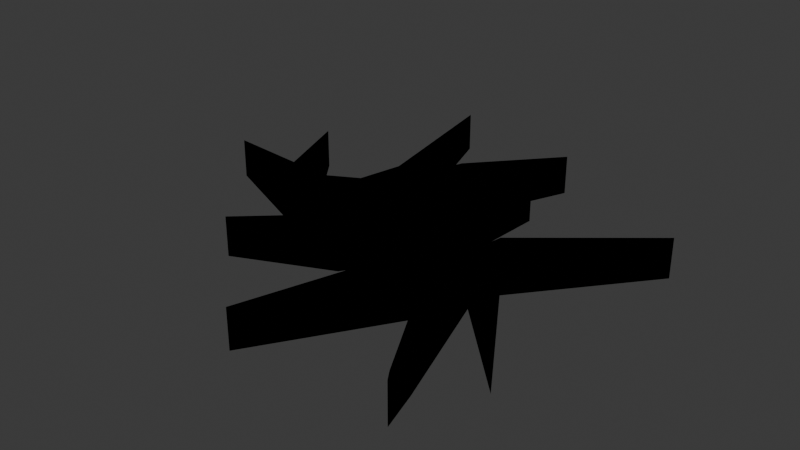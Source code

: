 # Source: GroundCrack.blend  (saved by Blender 4.0.36; exported with 4.5.12 LTS)
import bpy
from mathutils import Matrix  # noqa: F401  (used for matrix-valued properties, if any)

bpy.ops.wm.read_factory_settings(use_empty=True)
scene = bpy.context.scene
scene.name = 'Scene'

# ---- collections
col_collection = bpy.data.collections.new('Collection'); scene.collection.children.link(col_collection)
col_groundcrack_svg = bpy.data.collections.new('GroundCrack.svg'); scene.collection.children.link(col_groundcrack_svg)

# ---- materials (node trees are filled in below, after node groups)
mat_svgmat_001 = bpy.data.materials.new('SVGMat.001')
mat_svgmat_001.use_transparent_shadow = False
mat_svgmat_001.diffuse_color = (0.0, 0.0, 0.0, 1.0)

# ---- material node trees

# ---- world
world_world = bpy.data.worlds.new('World'); scene.world = world_world
world_world.use_nodes = True; world_world.node_tree.nodes.clear()
_N = world_world.node_tree.nodes; _L = world_world.node_tree.links
n0 = _N.new('ShaderNodeOutputWorld'); n0.name = 'World Output'; n0.location = (300, 300)
n1 = _N.new('ShaderNodeBackground'); n1.name = 'Background'; n1.location = (10, 300)
n1.inputs[0].default_value = (0.05088, 0.05088, 0.05088, 1.0)
_L.new(n1.outputs[0], n0.inputs[0])
n0.is_active_output = True
world_world.color = (0.05088, 0.05088, 0.05088)
world_world.use_sun_shadow = False
world_world.sun_shadow_jitter_overblur = 0.0

# ---- meshes
me_curve = bpy.data.meshes.new('Curve')
me_curve.from_pydata([(-0.03161, 0.02446, 0.0), (-0.03647, 0.007343, 0.0), (-0.05552, -0.0008704, 0.0), (-0.08718, 0.03292, 0.0), (-0.08712, 0.03283, 0.0), (-0.07308, 0.002076, 0.0), (-0.1109, 0.004641, 0.0), (-0.09375, -0.001245, 0.0), (-0.05998, -0.01275, 0.0), (-0.02452, -0.003417, 0.0), (-0.01004, -0.01274, 0.0), (-0.05492, -0.04548, 0.0), (-0.008918, -0.02923, 0.0), (0.004134, -0.01464, 0.0), (0.02571, -0.02365, 0.0), (0.000919, -0.08544, 0.0), (0.001005, -0.0853, 0.0), (0.04256, -0.03375, 0.0), (0.07396, -0.07964, 0.0), (0.07704, -0.08333, 0.0), (0.07158, -0.06807, 0.0), (0.05535, -0.02884, 0.0), (0.05199, -0.02071, 0.0), (0.09278, -0.05324, 0.0), (0.05563, -0.007282, 0.0), (0.1024, 0.03803, 0.0), (0.04712, 0.001717, 0.0), (0.04181, -0.02389, 0.0), (0.02353, -0.00675, 0.0), (0.0272, 0.0436, 0.0), (0.009725, -0.004936, 0.0), (0.00682, -0.002827, 0.0), (-0.0099, 0.009939, 0.0), (0.02348, 0.0722, 0.0), (0.0234, 0.07208, 0.0), (-0.01074, 0.04156, 0.0), (-0.02346, 0.01314, 0.0), (-0.02116, 0.02743, 0.0), (-0.0449, 0.08368, 0.0), (0.07704, -0.08333, -0.4521), (0.07158, -0.06807, -0.4521), (0.02348, 0.0722, -0.4521), (0.0234, 0.07208, -0.4521), (-0.1109, 0.004641, -0.4521), (-0.09375, -0.001245, -0.4521), (-0.008918, -0.02923, -0.4521), (0.004134, -0.01464, -0.4521), (0.02571, -0.02365, -0.4521), (0.000919, -0.08544, -0.4521), (0.02353, -0.00675, -0.4521), (0.009725, -0.004936, -0.4521), (-0.02452, -0.003417, -0.4521), (0.00682, -0.002827, -0.4521), (0.1024, 0.03803, -0.4521), (0.04712, 0.001717, -0.4521), (0.04181, -0.02389, -0.4521), (-0.01074, 0.04156, -0.4521), (-0.02346, 0.01314, -0.4521), (-0.02116, 0.02743, -0.4521), (-0.05998, -0.01275, -0.4521), (0.04256, -0.03375, -0.4521), (-0.0449, 0.08368, -0.4521), (-0.01004, -0.01274, -0.4521), (-0.0099, 0.009939, -0.4521), (-0.05552, -0.0008704, -0.4521), (-0.08718, 0.03292, -0.4521), (-0.07308, 0.002076, -0.4521), (0.09278, -0.05324, -0.4521), (0.05563, -0.007282, -0.4521), (0.05535, -0.02884, -0.4521), (0.05199, -0.02071, -0.4521), (0.001005, -0.0853, -0.4521), (-0.03161, 0.02446, -0.4521), (0.07396, -0.07964, -0.4521), (-0.08712, 0.03283, -0.4521), (0.0272, 0.0436, -0.4521), (-0.03647, 0.007343, -0.4521), (-0.05492, -0.04548, -0.4521)], [], [(35, 36, 57, 56), (11, 12, 45, 77), (36, 37, 58, 57), (15, 16, 71, 48), (8, 9, 51, 59), (31, 32, 63, 52), (38, 0, 72, 61), (20, 21, 69, 40), (15, 17, 60, 48), (1, 2, 64, 76), (19, 20, 40, 39), (30, 31, 52, 50), (22, 23, 67, 70), (37, 38, 61, 58), (10, 11, 77, 62), (33, 34, 42, 41), (17, 18, 73, 60), (24, 25, 53, 68), (9, 10, 62, 51), (6, 7, 44, 43), (7, 8, 59, 44), (27, 28, 49, 55), (32, 33, 41, 63), (12, 13, 46, 45), (3, 4, 74, 65), (2, 3, 65, 64), (18, 19, 39, 73), (14, 15, 48, 47), (5, 6, 43, 66), (3, 5, 66, 65), (33, 35, 56, 41), (23, 24, 68, 67), (13, 14, 47, 46), (21, 22, 70, 69), (29, 30, 50, 75), (25, 26, 54, 53), (28, 29, 75, 49), (26, 27, 55, 54), (0, 1, 76, 72)])
_uv = me_curve.uv_layers.new(name='UVMap')
_uv.uv.foreach_set('vector', [0.5304, 0.9999, 0.59, 0.9999, 0.5901, -8.297e-05, 0.5306, -8.303e-05, 0.7373, 0.9999, 0.5219, 0.9999, 0.5221, -8.297e-05, 0.7371, -8.294e-05, 0.59, 0.9999, 0.5792, 0.9999, 0.5793, -8.297e-05, 0.5901, -8.297e-05, 0.4758, 0.9999, 0.4754, 0.9999, 0.4757, -8.294e-05, 0.4762, -8.294e-05, 0.761, 0.9999, 0.5949, 0.9999, 0.595, -8.297e-05, 0.7607, -8.297e-05, 0.4482, 0.9999, 0.5265, 0.9999, 0.5267, -8.297e-05, 0.4486, -8.297e-05, 0.6904, 0.9999, 0.6281, 0.9999, 0.6282, -8.297e-05, 0.6903, -8.303e-05, 0.1449, 0.9999, 0.2209, 0.9999, 0.2218, -8.297e-05, 0.1459, -8.294e-05, 0.4758, 0.9999, 0.2808, 0.9999, 0.2816, -8.297e-05, 0.4762, -8.294e-05, 0.6509, 0.9999, 0.7401, 0.9999, 0.7399, -8.297e-05, 0.6509, -8.297e-05, 0.1194, 0.9999, 0.1449, 0.9999, 0.1459, -8.294e-05, 0.1204, -8.294e-05, 0.4346, 0.9999, 0.4482, 0.9999, 0.4486, -8.297e-05, 0.435, -8.297e-05, 0.2367, 0.9999, 0.04565, 0.9999, 0.04685, -8.294e-05, 0.2375, -8.297e-05, 0.5792, 0.9999, 0.6904, 0.9999, 0.6903, -8.303e-05, 0.5793, -8.297e-05, 0.5271, 0.9999, 0.7373, 0.9999, 0.7371, -8.294e-05, 0.5274, -8.297e-05, 0.3701, 0.9999, 0.3706, 0.9999, 0.3711, -8.303e-05, 0.3707, -8.303e-05, 0.2808, 0.9999, 0.1338, 0.9999, 0.1348, -8.294e-05, 0.2816, -8.297e-05, 0.2196, 0.9999, 0.0007292, 0.9999, 0.00202, -8.303e-05, 0.2205, -8.297e-05, 0.5949, 0.9999, 0.5271, 0.9999, 0.5274, -8.297e-05, 0.595, -8.297e-05, 0.9995, 0.9999, 0.9191, 0.9999, 0.9186, -8.297e-05, 0.9988, -8.297e-05, 0.9191, 0.9999, 0.761, 0.9999, 0.7607, -8.297e-05, 0.9186, -8.297e-05, 0.2843, 0.9999, 0.3699, 0.9999, 0.3705, -8.297e-05, 0.2851, -8.297e-05, 0.5265, 0.9999, 0.3701, 0.9999, 0.3707, -8.303e-05, 0.5267, -8.297e-05, 0.5219, 0.9999, 0.4608, 0.9999, 0.4611, -8.297e-05, 0.5221, -8.297e-05, 0.8883, 0.9999, 0.8881, 0.9999, 0.8876, -8.297e-05, 0.8879, -8.297e-05, 0.7401, 0.9999, 0.8883, 0.9999, 0.8879, -8.297e-05, 0.7399, -8.297e-05, 0.1338, 0.9999, 0.1194, 0.9999, 0.1204, -8.294e-05, 0.1348, -8.294e-05, 0.3597, 0.9999, 0.4758, 0.9999, 0.4762, -8.294e-05, 0.3603, -8.297e-05, 0.8223, 0.9999, 0.9995, 0.9999, 0.9988, -8.297e-05, 0.822, -8.297e-05, 0.8883, 0.9999, 0.8223, 0.9999, 0.822, -8.297e-05, 0.8879, -8.297e-05, 0.3701, 0.9999, 0.5304, 0.9999, 0.5306, -8.303e-05, 0.3707, -8.303e-05, 0.04565, 0.9999, 0.2196, 0.9999, 0.2205, -8.297e-05, 0.04685, -8.294e-05, 0.4608, 0.9999, 0.3597, 0.9999, 0.3603, -8.297e-05, 0.4611, -8.297e-05, 0.2209, 0.9999, 0.2367, 0.9999, 0.2375, -8.297e-05, 0.2218, -8.297e-05, 0.3527, 0.9999, 0.4346, 0.9999, 0.435, -8.297e-05, 0.3533, -8.303e-05, 0.0007292, 0.9999, 0.2595, 0.9999, 0.2603, -8.297e-05, 0.00202, -8.303e-05, 0.3699, 0.9999, 0.3527, 0.9999, 0.3533, -8.303e-05, 0.3705, -8.297e-05, 0.2595, 0.9999, 0.2843, 0.9999, 0.2851, -8.297e-05, 0.2603, -8.297e-05, 0.6281, 0.9999, 0.6509, 0.9999, 0.6509, -8.297e-05, 0.6282, -8.297e-05])
me_curve.materials.append(mat_svgmat_001)
me_curve.auto_texspace = False
me_curve.update()
me_curve_001 = bpy.data.meshes.new('Curve.001')
me_curve_001.from_pydata([(-0.03161, 0.02446, 0.0), (-0.03647, 0.007343, 0.0), (-0.05552, -0.0008704, 0.0), (-0.08718, 0.03292, 0.0), (-0.07308, 0.002076, 0.0), (-0.1109, 0.004641, 0.0), (-0.09375, -0.001245, 0.0), (-0.05998, -0.01275, 0.0), (-0.02452, -0.003417, 0.0), (-0.01004, -0.01274, 0.0), (-0.05492, -0.04548, 0.0), (-0.008918, -0.02923, 0.0), (0.004134, -0.01464, 0.0), (0.02571, -0.02365, 0.0), (0.000919, -0.08544, 0.0), (0.04256, -0.03375, 0.0), (0.07396, -0.07964, 0.0), (0.07704, -0.08333, 0.0), (0.07158, -0.06807, 0.0), (0.05535, -0.02884, 0.0), (0.05199, -0.02071, 0.0), (0.09278, -0.05324, 0.0), (0.05563, -0.007282, 0.0), (0.1024, 0.03803, 0.0), (0.04712, 0.001717, 0.0), (0.04181, -0.02389, 0.0), (0.02353, -0.00675, 0.0), (0.0272, 0.0436, 0.0), (0.009725, -0.004936, 0.0), (0.00682, -0.002827, 0.0), (-0.0099, 0.009939, 0.0), (0.02348, 0.0722, 0.0), (-0.01074, 0.04156, 0.0), (-0.02346, 0.01314, 0.0), (-0.02116, 0.02743, 0.0), (-0.0449, 0.08368, 0.0)], [], [(0, 34, 35), (2, 5, 6, 29), (31, 32, 33, 30), (26, 12, 13, 25), (33, 34, 0, 1), (28, 26, 27), (2, 29, 1), (8, 29, 6, 7), (30, 33, 1, 29), (2, 3, 4, 5), (29, 8, 9, 28), (11, 12, 9, 10), (22, 23, 24, 25), (26, 28, 9, 12), (22, 25, 20, 21), (19, 20, 25, 13), (14, 15, 13), (18, 15, 16, 17), (19, 13, 15, 18)])
_uv = me_curve_001.uv_layers.new(name='UVMap')
_uv.uv.foreach_set('vector', [0.03524, 0.0, 0.9647, 0.0, 0.9895, 0.0, 0.07193, 0.0, 0.177, 0.0, 0.1916, 0.0, 0.8088, 0.0, 0.8914, 0.0, 0.8928, 0.0, 0.9173, 0.0, 0.8223, 0.0, 0.7327, 0.0, 0.3412, 0.0, 0.3611, 0.0, 0.6975, 0.0, 0.9173, 0.0, 0.9647, 0.0, 0.03524, 0.0, 0.05434, 0.0, 0.8047, 0.0, 0.7327, 0.0, 0.7616, 0.0, 0.07193, 0.0, 0.8088, 0.0, 0.05434, 0.0, 0.2159, 0.0, 0.8088, 0.0, 0.1916, 0.0, 0.2129, 0.0, 0.8223, 0.0, 0.9173, 0.0, 0.05434, 0.0, 0.8088, 0.0, 0.07193, 0.0, 0.1008, 0.0, 0.1424, 0.0, 0.177, 0.0, 0.8088, 0.0, 0.2159, 0.0, 0.235, 0.0, 0.8047, 0.0, 0.3054, 0.0, 0.3412, 0.0, 0.235, 0.0, 0.2702, 0.0, 0.6079, 0.0, 0.629, 0.0, 0.6625, 0.0, 0.6975, 0.0, 0.7327, 0.0, 0.8047, 0.0, 0.235, 0.0, 0.3412, 0.0, 0.6079, 0.0, 0.6975, 0.0, 0.5206, 0.0, 0.5535, 0.0, 0.4963, 0.0, 0.5206, 0.0, 0.6975, 0.0, 0.3611, 0.0, 0.4298, 0.0, 0.4317, 0.0, 0.3611, 0.0, 0.4772, 0.0, 0.4317, 0.0, 0.4624, 0.0, 0.467, 0.0, 0.4963, 0.0, 0.3611, 0.0, 0.4317, 0.0, 0.4772, 0.0])
me_curve_001.materials.append(mat_svgmat_001)
me_curve_001.auto_texspace = False
me_curve_001.update()
me_curve_002 = bpy.data.meshes.new('Curve.002')
me_curve_002.from_pydata([(0.07704, -0.08333, -0.4521), (0.07158, -0.06807, -0.4521), (0.02348, 0.0722, -0.4521), (-0.1109, 0.004641, -0.4521), (-0.09375, -0.001245, -0.4521), (-0.008918, -0.02923, -0.4521), (0.004134, -0.01464, -0.4521), (0.02571, -0.02365, -0.4521), (0.000919, -0.08544, -0.4521), (0.02353, -0.00675, -0.4521), (0.009725, -0.004936, -0.4521), (-0.02452, -0.003417, -0.4521), (0.00682, -0.002827, -0.4521), (0.1024, 0.03803, -0.4521), (0.04712, 0.001717, -0.4521), (0.04181, -0.02389, -0.4521), (-0.01074, 0.04156, -0.4521), (-0.02346, 0.01314, -0.4521), (-0.02116, 0.02743, -0.4521), (-0.05998, -0.01275, -0.4521), (0.04256, -0.03375, -0.4521), (-0.0449, 0.08368, -0.4521), (-0.01004, -0.01274, -0.4521), (-0.0099, 0.009939, -0.4521), (-0.05552, -0.0008704, -0.4521), (-0.08718, 0.03292, -0.4521), (-0.07308, 0.002076, -0.4521), (0.09278, -0.05324, -0.4521), (0.05563, -0.007282, -0.4521), (0.05535, -0.02884, -0.4521), (0.05199, -0.02071, -0.4521), (-0.03161, 0.02446, -0.4521), (0.07396, -0.07964, -0.4521), (0.0272, 0.0436, -0.4521), (-0.03647, 0.007343, -0.4521), (-0.05492, -0.04548, -0.4521)], [], [(31, 18, 21), (24, 3, 4, 12), (2, 16, 17, 23), (9, 6, 7, 15), (17, 18, 31, 34), (10, 9, 33), (24, 12, 34), (11, 12, 4, 19), (23, 17, 34, 12), (24, 25, 26, 3), (12, 11, 22, 10), (5, 6, 22, 35), (28, 13, 14, 15), (9, 10, 22, 6), (28, 15, 30, 27), (29, 30, 15, 7), (8, 20, 7), (1, 20, 32, 0), (29, 7, 20, 1)])
_uv = me_curve_002.uv_layers.new(name='UVMap')
_uv.uv.foreach_set('vector', [0.3718, 0.6498, 0.4208, 0.6674, 0.3095, 1.0, 0.2597, 0.5001, 0.0, 0.5327, 0.08044, 0.4979, 0.552, 0.4885, 0.6301, 0.9321, 0.4696, 0.751, 0.41, 0.5829, 0.4736, 0.564, 0.6303, 0.4653, 0.5394, 0.4187, 0.6406, 0.3654, 0.716, 0.3639, 0.41, 0.5829, 0.4208, 0.6674, 0.3718, 0.6498, 0.349, 0.5486, 0.5656, 0.476, 0.6303, 0.4653, 0.6475, 0.763, 0.2597, 0.5001, 0.552, 0.4885, 0.349, 0.5486, 0.4051, 0.485, 0.552, 0.4885, 0.08044, 0.4979, 0.2388, 0.4298, 0.4736, 0.564, 0.41, 0.5829, 0.349, 0.5486, 0.552, 0.4885, 0.2597, 0.5001, 0.1113, 0.6999, 0.1774, 0.5175, 0.0, 0.5327, 0.552, 0.4885, 0.4051, 0.485, 0.4729, 0.4299, 0.5656, 0.476, 0.4782, 0.3324, 0.5394, 0.4187, 0.4729, 0.4299, 0.2625, 0.2363, 0.7808, 0.4622, 1.0, 0.7301, 0.7409, 0.5154, 0.716, 0.3639, 0.6303, 0.4653, 0.5656, 0.476, 0.4729, 0.4299, 0.5394, 0.4187, 0.7808, 0.4622, 0.716, 0.3639, 0.7638, 0.3828, 0.955, 0.1904, 0.7795, 0.3347, 0.7638, 0.3828, 0.716, 0.3639, 0.6406, 0.3654, 0.5243, 0.0, 0.7196, 0.3057, 0.6406, 0.3654, 0.8556, 0.1028, 0.7196, 0.3057, 0.8668, 0.03429, 0.8812, 0.01248, 0.7795, 0.3347, 0.6406, 0.3654, 0.7196, 0.3057, 0.8556, 0.1028])
me_curve_002.materials.append(mat_svgmat_001)
me_curve_002.auto_texspace = False
me_curve_002.update()

# ---- objects
ob_groundcrackwalls = bpy.data.objects.new('GroundCrackWalls', me_curve)
ob_groundcracktop = bpy.data.objects.new('GroundCrackTop', me_curve_001)
ob_groundcrackbottom = bpy.data.objects.new('GroundCrackBottom', me_curve_002)

# ---- transforms, parenting, visibility, modifiers, constraints
ob_groundcrackwalls.location = (0.0, 0.0, 0.0)
ob_groundcrackwalls.scale = (23.45, 29.6, 1.0)
ob_groundcracktop.location = (0.0, 0.0, 0.0)
ob_groundcracktop.scale = (23.45, 29.6, 1.0)
ob_groundcrackbottom.location = (0.0, 0.0, 0.0)
ob_groundcrackbottom.scale = (23.45, 29.6, 1.0)

# ---- collection membership
col_groundcrack_svg.objects.link(ob_groundcrackwalls)
col_groundcrack_svg.objects.link(ob_groundcracktop)
col_groundcrack_svg.objects.link(ob_groundcrackbottom)

# ---- scene / render settings (as saved in the file)
scene.frame_start = 1; scene.frame_end = 250; scene.frame_set(86)
scene.render.engine = 'BLENDER_EEVEE_NEXT'
scene.cycles.sampling_pattern = 'TABULATED_SOBOL'
bpy.context.view_layer.update()

# ---- added for rendering (the .blend has no active camera and no usable light): camera, sun
cam_auto = bpy.data.cameras.new('AutoCamera')
cam_auto.lens = 50.0
cam_auto.sensor_width = 36.0
cam_auto.clip_end = 1000.0
ob_auto_camera = bpy.data.objects.new('AutoCamera', cam_auto)
scene.collection.objects.link(ob_auto_camera)
ob_auto_camera.location = (6.46148, -7.90007, 5.02322)
ob_auto_camera.rotation_euler = (1.09748, -7.21219e-08, 0.694738)
scene.camera = ob_auto_camera
light_auto_sun = bpy.data.lights.new('AutoSun', 'SUN')
light_auto_sun.energy = 3.0
light_auto_sun.angle = 0.0523599
ob_auto_sun = bpy.data.objects.new('AutoSun', light_auto_sun)
scene.collection.objects.link(ob_auto_sun)
ob_auto_sun.rotation_euler = (0.872665, 0.174533, 0.523599)
bpy.context.view_layer.update()
